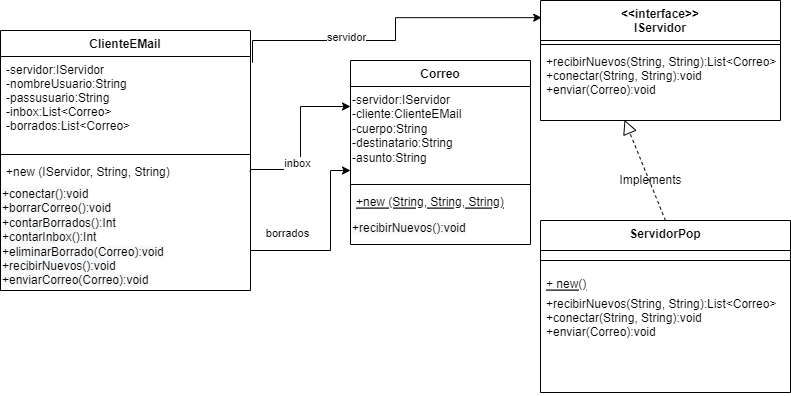

The diagram above was exported from draw.io. Its source (the exported page's mxGraphModel, read from the mxfile embedded in the PNG):
<mxGraphModel dx="1168" dy="637" grid="1" gridSize="10" guides="1" tooltips="1" connect="1" arrows="1" fold="1" page="1" pageScale="1" pageWidth="850" pageHeight="1100" math="0" shadow="0">
  <root>
    <mxCell id="0" />
    <mxCell id="1" parent="0" />
    <mxCell id="KoVWD0is69blUAHWrt6l-1" value="ClienteEMail" style="swimlane;fontStyle=1;align=center;verticalAlign=top;childLayout=stackLayout;horizontal=1;startSize=26;horizontalStack=0;resizeParent=1;resizeParentMax=0;resizeLast=0;collapsible=1;marginBottom=0;" vertex="1" parent="1">
      <mxGeometry x="40" y="120" width="250" height="260" as="geometry" />
    </mxCell>
    <mxCell id="KoVWD0is69blUAHWrt6l-2" value="-servidor:IServidor&#10;-nombreUsuario:String&#10;-passusuario:String&#10;-inbox:List&lt;Correo&gt;&#10;-borrados:List&lt;Correo&gt;&#10;" style="text;strokeColor=none;fillColor=none;align=left;verticalAlign=top;spacingLeft=4;spacingRight=4;overflow=hidden;rotatable=0;points=[[0,0.5],[1,0.5]];portConstraint=eastwest;" vertex="1" parent="KoVWD0is69blUAHWrt6l-1">
      <mxGeometry y="26" width="250" height="94" as="geometry" />
    </mxCell>
    <mxCell id="KoVWD0is69blUAHWrt6l-3" value="" style="line;strokeWidth=1;fillColor=none;align=left;verticalAlign=middle;spacingTop=-1;spacingLeft=3;spacingRight=3;rotatable=0;labelPosition=right;points=[];portConstraint=eastwest;" vertex="1" parent="KoVWD0is69blUAHWrt6l-1">
      <mxGeometry y="120" width="250" height="8" as="geometry" />
    </mxCell>
    <mxCell id="KoVWD0is69blUAHWrt6l-4" value="+new (IServidor, String, String)&#10;" style="text;strokeColor=none;fillColor=none;align=left;verticalAlign=top;spacingLeft=4;spacingRight=4;overflow=hidden;rotatable=0;points=[[0,0.5],[1,0.5]];portConstraint=eastwest;" vertex="1" parent="KoVWD0is69blUAHWrt6l-1">
      <mxGeometry y="128" width="250" height="22" as="geometry" />
    </mxCell>
    <mxCell id="KoVWD0is69blUAHWrt6l-21" value="&lt;span style=&quot;color: rgb(0, 0, 0); font-family: helvetica; font-size: 12px; font-style: normal; font-weight: 400; letter-spacing: normal; text-align: left; text-indent: 0px; text-transform: none; word-spacing: 0px; background-color: rgb(248, 249, 250); display: inline; float: none;&quot;&gt;+conectar():void&lt;/span&gt;&lt;br style=&quot;padding: 0px; margin: 0px; color: rgb(0, 0, 0); font-family: helvetica; font-size: 12px; font-style: normal; font-weight: 400; letter-spacing: normal; text-align: left; text-indent: 0px; text-transform: none; word-spacing: 0px; background-color: rgb(248, 249, 250);&quot;&gt;&lt;span style=&quot;color: rgb(0, 0, 0); font-family: helvetica; font-size: 12px; font-style: normal; font-weight: 400; letter-spacing: normal; text-align: left; text-indent: 0px; text-transform: none; word-spacing: 0px; background-color: rgb(248, 249, 250); display: inline; float: none;&quot;&gt;+borrarCorreo():void&lt;/span&gt;&lt;br style=&quot;padding: 0px; margin: 0px; color: rgb(0, 0, 0); font-family: helvetica; font-size: 12px; font-style: normal; font-weight: 400; letter-spacing: normal; text-align: left; text-indent: 0px; text-transform: none; word-spacing: 0px; background-color: rgb(248, 249, 250);&quot;&gt;&lt;span style=&quot;color: rgb(0, 0, 0); font-family: helvetica; font-size: 12px; font-style: normal; font-weight: 400; letter-spacing: normal; text-align: left; text-indent: 0px; text-transform: none; word-spacing: 0px; background-color: rgb(248, 249, 250); display: inline; float: none;&quot;&gt;+contarBorrados():Int&lt;/span&gt;&lt;br style=&quot;padding: 0px; margin: 0px; color: rgb(0, 0, 0); font-family: helvetica; font-size: 12px; font-style: normal; font-weight: 400; letter-spacing: normal; text-align: left; text-indent: 0px; text-transform: none; word-spacing: 0px; background-color: rgb(248, 249, 250);&quot;&gt;&lt;span style=&quot;color: rgb(0, 0, 0); font-family: helvetica; font-size: 12px; font-style: normal; font-weight: 400; letter-spacing: normal; text-align: left; text-indent: 0px; text-transform: none; word-spacing: 0px; background-color: rgb(248, 249, 250); display: inline; float: none;&quot;&gt;+contarInbox():Int&lt;/span&gt;&lt;br style=&quot;padding: 0px; margin: 0px; color: rgb(0, 0, 0); font-family: helvetica; font-size: 12px; font-style: normal; font-weight: 400; letter-spacing: normal; text-align: left; text-indent: 0px; text-transform: none; word-spacing: 0px; background-color: rgb(248, 249, 250);&quot;&gt;&lt;span style=&quot;color: rgb(0, 0, 0); font-family: helvetica; font-size: 12px; font-style: normal; font-weight: 400; letter-spacing: normal; text-align: left; text-indent: 0px; text-transform: none; word-spacing: 0px; background-color: rgb(248, 249, 250); display: inline; float: none;&quot;&gt;+eliminarBorrado(Correo):void&lt;/span&gt;&lt;br style=&quot;padding: 0px; margin: 0px; color: rgb(0, 0, 0); font-family: helvetica; font-size: 12px; font-style: normal; font-weight: 400; letter-spacing: normal; text-align: left; text-indent: 0px; text-transform: none; word-spacing: 0px; background-color: rgb(248, 249, 250);&quot;&gt;&lt;span style=&quot;color: rgb(0, 0, 0); font-family: helvetica; font-size: 12px; font-style: normal; font-weight: 400; letter-spacing: normal; text-align: left; text-indent: 0px; text-transform: none; word-spacing: 0px; background-color: rgb(248, 249, 250); display: inline; float: none;&quot;&gt;+recibirNuevos():void&lt;/span&gt;&lt;br style=&quot;padding: 0px; margin: 0px; color: rgb(0, 0, 0); font-family: helvetica; font-size: 12px; font-style: normal; font-weight: 400; letter-spacing: normal; text-align: left; text-indent: 0px; text-transform: none; word-spacing: 0px; background-color: rgb(248, 249, 250);&quot;&gt;&lt;span style=&quot;color: rgb(0, 0, 0); font-family: helvetica; font-size: 12px; font-style: normal; font-weight: 400; letter-spacing: normal; text-align: left; text-indent: 0px; text-transform: none; word-spacing: 0px; background-color: rgb(248, 249, 250); display: inline; float: none;&quot;&gt;+enviarCorreo(Correo):void&lt;/span&gt;" style="text;whiteSpace=wrap;html=1;" vertex="1" parent="KoVWD0is69blUAHWrt6l-1">
      <mxGeometry y="150" width="250" height="110" as="geometry" />
    </mxCell>
    <mxCell id="KoVWD0is69blUAHWrt6l-5" value="Correo" style="swimlane;fontStyle=1;align=center;verticalAlign=top;childLayout=stackLayout;horizontal=1;startSize=26;horizontalStack=0;resizeParent=1;resizeParentMax=0;resizeLast=0;collapsible=1;marginBottom=0;" vertex="1" parent="1">
      <mxGeometry x="390" y="150" width="180" height="184" as="geometry" />
    </mxCell>
    <mxCell id="KoVWD0is69blUAHWrt6l-22" value="&lt;font face=&quot;helvetica&quot;&gt;-servidor:IServidor&lt;br&gt;-cliente:ClienteEMail&lt;br&gt;-cuerpo:String&lt;br&gt;-destinatario:String&lt;br&gt;-asunto:String&lt;br&gt;&lt;/font&gt;" style="text;whiteSpace=wrap;html=1;" vertex="1" parent="KoVWD0is69blUAHWrt6l-5">
      <mxGeometry y="26" width="180" height="94" as="geometry" />
    </mxCell>
    <mxCell id="KoVWD0is69blUAHWrt6l-6" value="" style="line;strokeWidth=1;fillColor=none;align=left;verticalAlign=middle;spacingTop=-1;spacingLeft=3;spacingRight=3;rotatable=0;labelPosition=right;points=[];portConstraint=eastwest;" vertex="1" parent="KoVWD0is69blUAHWrt6l-5">
      <mxGeometry y="120" width="180" height="8" as="geometry" />
    </mxCell>
    <mxCell id="KoVWD0is69blUAHWrt6l-7" value="+new (String, String, String)&#10;" style="text;strokeColor=none;fillColor=none;align=left;verticalAlign=top;spacingLeft=4;spacingRight=4;overflow=hidden;rotatable=0;points=[[0,0.5],[1,0.5]];portConstraint=eastwest;fontStyle=4" vertex="1" parent="KoVWD0is69blUAHWrt6l-5">
      <mxGeometry y="128" width="180" height="26" as="geometry" />
    </mxCell>
    <mxCell id="KoVWD0is69blUAHWrt6l-23" value="&lt;span style=&quot;color: rgb(0, 0, 0); font-family: helvetica; font-size: 12px; font-style: normal; font-weight: 400; letter-spacing: normal; text-align: left; text-indent: 0px; text-transform: none; word-spacing: 0px; background-color: rgb(248, 249, 250); display: inline; float: none;&quot;&gt;+recibirNuevos():void&lt;/span&gt;" style="text;whiteSpace=wrap;html=1;" vertex="1" parent="KoVWD0is69blUAHWrt6l-5">
      <mxGeometry y="154" width="180" height="30" as="geometry" />
    </mxCell>
    <mxCell id="KoVWD0is69blUAHWrt6l-8" value="&lt;&lt;interface&gt;&gt;&#10;IServidor" style="swimlane;fontStyle=1;align=center;verticalAlign=top;childLayout=stackLayout;horizontal=1;startSize=40;horizontalStack=0;resizeParent=1;resizeParentMax=0;resizeLast=0;collapsible=1;marginBottom=0;" vertex="1" parent="1">
      <mxGeometry x="580" y="90" width="240" height="120" as="geometry" />
    </mxCell>
    <mxCell id="KoVWD0is69blUAHWrt6l-9" value="" style="line;strokeWidth=1;fillColor=none;align=left;verticalAlign=middle;spacingTop=-1;spacingLeft=3;spacingRight=3;rotatable=0;labelPosition=right;points=[];portConstraint=eastwest;" vertex="1" parent="KoVWD0is69blUAHWrt6l-8">
      <mxGeometry y="40" width="240" height="8" as="geometry" />
    </mxCell>
    <mxCell id="KoVWD0is69blUAHWrt6l-10" value="+recibirNuevos(String, String):List&lt;Correo&gt;&#10;+conectar(String, String):void&#10;+enviar(Correo):void&#10;" style="text;strokeColor=none;fillColor=none;align=left;verticalAlign=top;spacingLeft=4;spacingRight=4;overflow=hidden;rotatable=0;points=[[0,0.5],[1,0.5]];portConstraint=eastwest;" vertex="1" parent="KoVWD0is69blUAHWrt6l-8">
      <mxGeometry y="48" width="240" height="72" as="geometry" />
    </mxCell>
    <mxCell id="KoVWD0is69blUAHWrt6l-11" value="ServidorPop" style="swimlane;fontStyle=1;align=center;verticalAlign=top;childLayout=stackLayout;horizontal=1;startSize=30;horizontalStack=0;resizeParent=1;resizeParentMax=0;resizeLast=0;collapsible=1;marginBottom=0;" vertex="1" parent="1">
      <mxGeometry x="580" y="310" width="250" height="172" as="geometry" />
    </mxCell>
    <mxCell id="KoVWD0is69blUAHWrt6l-12" value="" style="line;strokeWidth=1;fillColor=none;align=left;verticalAlign=middle;spacingTop=-1;spacingLeft=3;spacingRight=3;rotatable=0;labelPosition=right;points=[];portConstraint=eastwest;" vertex="1" parent="KoVWD0is69blUAHWrt6l-11">
      <mxGeometry y="30" width="250" height="20" as="geometry" />
    </mxCell>
    <mxCell id="KoVWD0is69blUAHWrt6l-13" value="+ new()" style="text;strokeColor=none;fillColor=none;align=left;verticalAlign=top;spacingLeft=4;spacingRight=4;overflow=hidden;rotatable=0;points=[[0,0.5],[1,0.5]];portConstraint=eastwest;fontStyle=4" vertex="1" parent="KoVWD0is69blUAHWrt6l-11">
      <mxGeometry y="50" width="250" height="20" as="geometry" />
    </mxCell>
    <mxCell id="KoVWD0is69blUAHWrt6l-14" value="+recibirNuevos(String, String):List&lt;Correo&gt;&#10;+conectar(String, String):void&#10;+enviar(Correo):void&#10;" style="text;strokeColor=none;fillColor=none;align=left;verticalAlign=top;spacingLeft=4;spacingRight=4;overflow=hidden;rotatable=0;points=[[0,0.5],[1,0.5]];portConstraint=eastwest;" vertex="1" parent="KoVWD0is69blUAHWrt6l-11">
      <mxGeometry y="70" width="250" height="102" as="geometry" />
    </mxCell>
    <mxCell id="KoVWD0is69blUAHWrt6l-15" value="" style="endArrow=block;dashed=1;endFill=0;endSize=12;html=1;rounded=0;entryX=0.35;entryY=0.99;entryDx=0;entryDy=0;entryPerimeter=0;exitX=0.5;exitY=0;exitDx=0;exitDy=0;" edge="1" parent="1" source="KoVWD0is69blUAHWrt6l-11" target="KoVWD0is69blUAHWrt6l-10">
      <mxGeometry width="160" relative="1" as="geometry">
        <mxPoint x="360" y="230" as="sourcePoint" />
        <mxPoint x="520" y="230" as="targetPoint" />
      </mxGeometry>
    </mxCell>
    <mxCell id="KoVWD0is69blUAHWrt6l-16" value="Implements" style="text;html=1;align=center;verticalAlign=middle;resizable=0;points=[];autosize=1;strokeColor=none;fillColor=none;" vertex="1" parent="1">
      <mxGeometry x="650" y="260" width="80" height="20" as="geometry" />
    </mxCell>
    <mxCell id="KoVWD0is69blUAHWrt6l-17" style="edgeStyle=orthogonalEdgeStyle;rounded=0;orthogonalLoop=1;jettySize=auto;html=1;entryX=0;entryY=0.25;entryDx=0;entryDy=0;" edge="1" parent="1" source="KoVWD0is69blUAHWrt6l-4" target="KoVWD0is69blUAHWrt6l-5">
      <mxGeometry relative="1" as="geometry" />
    </mxCell>
    <mxCell id="KoVWD0is69blUAHWrt6l-18" value="inbox" style="edgeLabel;html=1;align=center;verticalAlign=middle;resizable=0;points=[];" vertex="1" connectable="0" parent="KoVWD0is69blUAHWrt6l-17">
      <mxGeometry x="-0.3074" y="3" relative="1" as="geometry">
        <mxPoint as="offset" />
      </mxGeometry>
    </mxCell>
    <mxCell id="KoVWD0is69blUAHWrt6l-19" style="edgeStyle=orthogonalEdgeStyle;rounded=0;orthogonalLoop=1;jettySize=auto;html=1;exitX=0.996;exitY=0.586;exitDx=0;exitDy=0;exitPerimeter=0;" edge="1" parent="1" source="KoVWD0is69blUAHWrt6l-4">
      <mxGeometry relative="1" as="geometry">
        <mxPoint x="300" y="304" as="sourcePoint" />
        <mxPoint x="390" y="260" as="targetPoint" />
        <Array as="points">
          <mxPoint x="290" y="261" />
          <mxPoint x="290" y="340" />
          <mxPoint x="370" y="340" />
          <mxPoint x="370" y="260" />
        </Array>
      </mxGeometry>
    </mxCell>
    <mxCell id="KoVWD0is69blUAHWrt6l-20" value="borrados" style="edgeLabel;html=1;align=center;verticalAlign=middle;resizable=0;points=[];" vertex="1" connectable="0" parent="KoVWD0is69blUAHWrt6l-19">
      <mxGeometry x="-0.3074" y="3" relative="1" as="geometry">
        <mxPoint x="27" y="-14" as="offset" />
      </mxGeometry>
    </mxCell>
    <mxCell id="KoVWD0is69blUAHWrt6l-24" style="edgeStyle=orthogonalEdgeStyle;rounded=0;orthogonalLoop=1;jettySize=auto;html=1;entryX=0.005;entryY=0.143;entryDx=0;entryDy=0;exitX=1.008;exitY=0.066;exitDx=0;exitDy=0;exitPerimeter=0;entryPerimeter=0;" edge="1" parent="1" source="KoVWD0is69blUAHWrt6l-2" target="KoVWD0is69blUAHWrt6l-8">
      <mxGeometry relative="1" as="geometry">
        <mxPoint x="290" y="123.00000000000011" as="sourcePoint" />
        <mxPoint x="390" y="60" as="targetPoint" />
        <Array as="points">
          <mxPoint x="292" y="130" />
          <mxPoint x="435" y="130" />
          <mxPoint x="435" y="107" />
        </Array>
      </mxGeometry>
    </mxCell>
    <mxCell id="KoVWD0is69blUAHWrt6l-25" value="servidor" style="edgeLabel;html=1;align=center;verticalAlign=middle;resizable=0;points=[];" vertex="1" connectable="0" parent="KoVWD0is69blUAHWrt6l-24">
      <mxGeometry x="-0.3074" y="3" relative="1" as="geometry">
        <mxPoint as="offset" />
      </mxGeometry>
    </mxCell>
  </root>
</mxGraphModel>